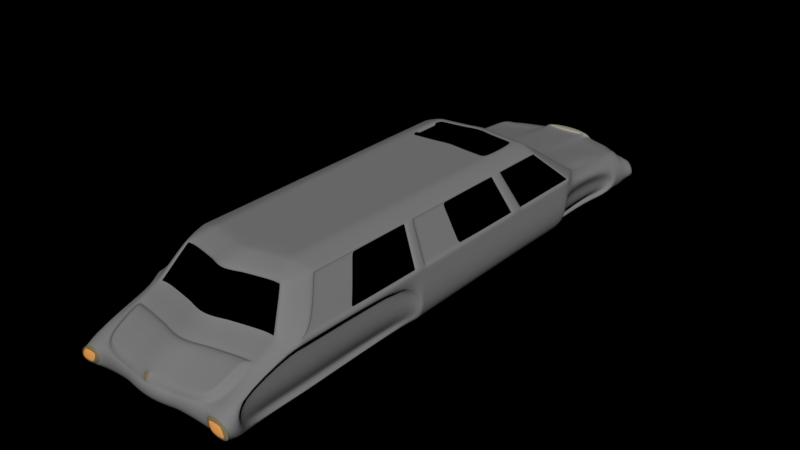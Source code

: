 # Source: Ricardeaut_Himony.blend  (saved by Blender 2.79.7; exported with 4.5.12 LTS)
import bpy
from mathutils import Matrix  # noqa: F401  (used for matrix-valued properties, if any)

bpy.ops.wm.read_factory_settings(use_empty=True)
scene = bpy.context.scene
scene.name = 'magnesium'

# ---- collections
col_collection_1 = bpy.data.collections.new('Collection 1'); scene.collection.children.link(col_collection_1)
col_gem = bpy.data.collections.new('gem')  # instanced only; not linked into the scene

# ---- materials (node trees are filled in below, after node groups)
mat_material_003 = bpy.data.materials.new('Material.003')
mat_material_003.alpha_threshold = 0.0
mat_material_003.use_transparent_shadow = False
mat_material_003.diffuse_color = (0.2202, 0.2202, 0.2202, 1.0)
mat_material_003.specular_color = (0.65, 0.8577, 1.0)
mat_material_003.roughness = 0.5
mat_material_003.specular_intensity = 0.2346
mat_material = bpy.data.materials.new('Material')
mat_material.alpha_threshold = 0.0
mat_material.use_transparent_shadow = False
mat_material.diffuse_color = (0.0, 0.0, 0.0, 1.0)
mat_material.roughness = 0.5
mat_material.specular_intensity = 0.0
mat_material_001 = bpy.data.materials.new('Material.001')
mat_material_001.alpha_threshold = 0.0
mat_material_001.use_transparent_shadow = False
mat_material_001.diffuse_color = (0.4575, 0.4246, 0.3344, 1.0)
mat_material_001.roughness = 0.5
mat_material_001.specular_intensity = 0.3631
mat_material_004 = bpy.data.materials.new('Material.004')
mat_material_004.alpha_threshold = 0.0
mat_material_004.use_transparent_shadow = False
mat_material_004.diffuse_color = (0.9797, 1.0, 0.5125, 1.0)
mat_material_004.roughness = 0.5
mat_material_004.specular_intensity = 0.0
mat_material_005 = bpy.data.materials.new('Material.005')
mat_material_005.alpha_threshold = 0.0
mat_material_005.use_transparent_shadow = False
mat_material_005.diffuse_color = (0.2202, 0.1667, 0.091, 1.0)
mat_material_005.roughness = 0.5
mat_material_005.specular_intensity = 0.3631
mat_material_002 = bpy.data.materials.new('Material.002')
mat_material_002.alpha_threshold = 0.0
mat_material_002.use_transparent_shadow = False
mat_material_002.diffuse_color = (1.0, 0.4296, 0.1106, 1.0)
mat_material_002.roughness = 0.5
mat_material_002.specular_intensity = 0.0

# ---- material node trees

# ---- world
world_world = bpy.data.worlds.new('World'); scene.world = world_world
world_world.color = (0.0, 0.0, 0.0)
world_world.use_sun_shadow = False
world_world.sun_shadow_jitter_overblur = 0.0

# ---- meshes
me_cube = bpy.data.meshes.new('Cube')
me_cube.from_pydata([(-0.9355, -3.002, 0.1884), (-0.8508, -2.996, 0.3613), (-0.862, 2.84, 0.4686), (-0.9006, -2.857, 0.2223), (-0.862, -2.864, 0.4398), (-0.862, -2.209, 0.6033), (-0.862, 1.65, 0.6033), (-0.9006, 1.65, 0.2223), (-0.7262, 2.982, 0.4447), (-0.6227, -2.996, 0.3613), (-0.7028, -2.856, 0.4265), (-0.7028, -2.541, 0.5761), (-0.7312, 1.997, 0.6033), (-0.6703, 1.267, 1.044), (-0.6426, -1.805, 1.044), (-0.5464, -2.079, 1.02), (-0.5431, 1.411, 1.031), (-0.8356, 1.675, 0.6789), (-0.8352, -2.185, 0.6787), (-0.6699, -2.29, 0.7029), (-0.6749, 1.869, 0.6921), (-0.9006, 2.84, 0.2679), (-0.7312, 2.847, 0.5649), (-0.7548, -2.619, 0.05272), (-0.7548, -2.752, 0.05272), (-0.6243, 2.852, 0.0622), (-0.7562, 2.852, 0.1079), (-0.7548, -2.027, 0.05272), (-0.6608, -2.619, 0.05272), (-0.6786, 1.5, 0.05272), (-0.6608, -2.027, 0.05272), (-0.5847, 1.5, 0.05272), (-0.6093, -2.752, 0.05272), (-0.599, 2.645, 0.0622), (-0.6929, 2.645, 0.1079), (-0.9006, 0.9493, 0.2223), (-0.862, 0.9493, 0.6033), (-0.5075, 0.6955, 1.127), (-0.6653, 0.7057, 1.044), (-0.8357, 0.8319, 0.6789), (-0.6786, 0.8591, 0.05272), (-0.5847, 0.8591, 0.05272), (-0.9006, 0.8323, 0.2223), (-0.5059, 0.5955, 1.127), (-0.6815, 0.7522, 0.05272), (-0.5875, 0.7522, 0.05272), (-0.862, 0.8323, 0.6033), (-0.6645, 0.5792, 1.044), (-0.8354, 0.6916, 0.6788), (-0.9006, -0.6882, 0.2223), (-0.7181, -0.6372, 0.05272), (-0.6242, -0.6372, 0.05272), (-0.862, -0.6882, 0.6033), (-0.6537, -0.695, 1.044), (-0.8351, -0.7614, 0.6787), (-0.862, -0.5861, 0.6033), (-0.6542, -0.5818, 1.044), (-0.8355, -0.6361, 0.6788), (-0.9006, -0.5861, 0.2223), (-0.7157, -0.5439, 0.05272), (-0.6217, -0.5439, 0.05272), (-0.862, 1.708, 0.667), (-0.6857, 1.272, 1.056), (-0.862, -2.209, 0.667), (-0.6574, -1.813, 1.056), (-0.6806, 0.6873, 1.056), (-0.862, 0.8217, 0.667), (-0.6693, -0.5938, 1.056), (-0.6797, 0.5897, 1.056), (-0.862, -0.6517, 0.667), (-0.862, 0.7094, 0.667), (-0.6686, -0.679, 1.056), (-0.862, -0.7496, 0.667), (-0.4633, -1.844, 1.127), (-0.7541, -2.0, 0.05272), (-0.6601, -2.0, 0.05272), (-0.862, -2.18, 0.6033), (-0.6577, -1.789, 1.056), (-0.862, -2.181, 0.667), (-0.6429, -1.782, 1.044), (-0.8352, -2.158, 0.6787), (-0.862, -0.7263, 0.6033), (-0.4839, -0.7363, 1.127), (-0.6683, -0.7108, 1.056), (-0.862, -0.7862, 0.667), (-0.6534, -0.7262, 1.044), (-0.8351, -0.7971, 0.6787), (-0.9006, -0.7263, 0.2223), (-0.719, -0.6721, 0.05272), (-0.6251, -0.6721, 0.05272), (-0.862, 0.7713, 0.6033), (-0.6793, 0.5388, 1.056), (-0.862, 0.6509, 0.667), (-0.9006, 0.7713, 0.2223), (-0.505, 0.5434, 1.127), (-0.6829, 0.6964, 0.05272), (-0.589, 0.6964, 0.05272), (-0.6641, 0.5293, 1.044), (-0.8354, 0.6345, 0.6788), (-0.9006, -0.5468, 0.2223), (-0.7147, -0.5081, 0.05272), (-0.6207, -0.5081, 0.05272), (-0.862, -0.5468, 0.6033), (-0.6696, -0.561, 1.056), (-0.862, -0.614, 0.667), (-0.6545, -0.5496, 1.044), (-0.8355, -0.5994, 0.6788), (-0.862, 0.9776, 0.6033), (-0.6808, 0.7109, 1.056), (-0.862, 0.8574, 0.667), (-0.9006, 0.9776, 0.2223), (-0.6786, 0.8849, 0.05272), (-0.5847, 0.8849, 0.05272), (-0.6655, 0.7283, 1.044), (-0.8357, 0.8659, 0.6789), (-0.862, 1.609, 0.6033), (-0.6854, 1.238, 1.056), (-0.862, 1.656, 0.667), (-0.67, 1.234, 1.044), (-0.8356, 1.626, 0.6789), (-0.9006, 1.609, 0.2223), (-0.6786, 1.462, 0.05272), (-0.5847, 1.462, 0.05272), (0.0, -3.096, 0.2223), (0.0, -3.066, 0.3622), (0.0, -2.693, 0.5755), (0.0, 2.122, 0.6675), (0.0, -1.988, 1.127), (0.0, 1.421, 1.097), (0.0, 1.499, 1.031), (0.0, -2.211, 1.02), (0.0, -2.435, 0.7029), (0.0, 1.986, 0.6921), (0.0, -2.83, 0.05272), (0.0, 2.747, 0.05272), (0.0, -2.689, 0.05272), (0.0, -2.148, 0.05272), (0.0, 1.594, 0.05272), (0.0, 0.9143, 0.05272), (0.0, 0.7407, 1.127), (0.0, 0.8009, 0.05272), (0.0, 0.6347, 1.127), (0.0, -0.6734, 0.05272), (0.0, -0.744, 1.127), (0.0, -0.5744, 0.05272), (0.0, -0.6514, 1.127), (0.0, -2.12, 0.05272), (0.0, -1.962, 1.127), (0.0, -0.7103, 0.05272), (0.0, -0.7785, 1.127), (0.0, 0.7418, 0.05272), (0.0, 0.5794, 1.127), (0.0, -0.5363, 0.05272), (0.0, -0.6158, 1.127), (0.0, 0.8165, 1.127), (0.0, 0.9417, 0.05272), (0.0, 1.339, 1.127), (0.0, 1.554, 0.05272), (-0.7312, -2.341, 0.667), (-0.7312, 1.934, 0.667), (-0.5354, 1.392, 1.056), (0.0, -2.206, 1.056), (0.0, -2.489, 0.667), (0.0, 1.48, 1.056), (0.0, 2.055, 0.6873), (-0.5354, -2.074, 1.056), (-0.6768, -2.341, 0.667), (-0.5767, 2.849, 0.0616), (-0.5514, 2.641, 0.0616), (-0.6093, -2.619, 0.05272), (-0.6093, -2.027, 0.05272), (-0.538, 1.5, 0.05272), (-0.538, 0.8591, 0.05272), (-0.6768, -2.541, 0.5761), (-0.6768, 1.997, 0.6033), (-0.4629, -1.869, 1.127), (-0.5194, 1.336, 1.097), (-0.6768, 1.934, 0.667), (-0.6768, 2.847, 0.5649), (-0.5407, 0.7522, 0.05272), (-0.575, -0.6372, 0.05272), (-0.4844, -0.7038, 1.127), (-0.4858, -0.6165, 1.127), (-0.5727, -0.5439, 0.05272), (-0.6086, -2.0, 0.05272), (-0.5758, -0.6721, 0.05272), (-0.542, 0.6964, 0.05272), (-0.5718, -0.5081, 0.05272), (-0.4864, -0.583, 1.127), (-0.538, 0.8849, 0.05272), (-0.4502, 0.7669, 1.127), (-0.4502, 1.212, 1.127), (-0.538, 1.462, 0.05272), (-0.5038, -2.079, 1.02), (-0.6194, -2.29, 0.7029), (-0.5007, 1.411, 1.031), (-0.6241, 1.869, 0.6921), (-0.6953, 1.296, 1.035), (-0.6686, -1.827, 1.035), (-0.5884, -2.089, 1.035), (-0.5884, 1.421, 1.035), (-0.6905, 0.6946, 1.035), (0.0, -2.223, 1.003), (0.0, 1.526, 1.013), (-0.6897, 0.5962, 1.035), (-0.6791, -0.6828, 1.035), (-0.6798, -0.597, 1.035), (-0.6793, 1.289, 1.024), (-0.6531, -1.819, 1.025), (-0.6745, 0.7126, 1.024), (-0.6738, 0.5853, 1.025), (-0.6635, -0.6986, 1.025), (-0.6641, -0.5847, 1.024), (-0.6533, -1.795, 1.025), (-0.6633, -0.73, 1.025), (-0.6734, 0.535, 1.025), (-0.6644, -0.5523, 1.024), (-0.6747, 0.7358, 1.024), (-0.679, 1.255, 1.024), (-0.5531, -2.09, 1.003), (-0.5503, 1.436, 1.013), (-0.5101, -2.09, 1.003), (-0.5074, 1.436, 1.013), (-0.8491, 1.676, 0.6955), (-0.847, -2.055, 0.6955), (-0.7202, -2.321, 0.6955), (-0.7202, 1.895, 0.6955), (-0.8487, 0.8118, 0.6955), (0.0, -2.419, 0.7262), (0.0, 1.95, 0.717), (-0.8486, 0.7007, 0.6955), (-0.8478, -0.7445, 0.6955), (-0.8479, -0.6474, 0.6955), (-0.8235, 1.645, 0.7057), (-0.8211, -2.033, 0.7056), (-0.8232, 0.8226, 0.7057), (-0.8229, 0.6834, 0.7056), (-0.8218, -0.7565, 0.7055), (-0.8222, -0.6321, 0.7056), (-0.8211, -2.006, 0.7056), (-0.8218, -0.7919, 0.7055), (-0.8228, 0.6268, 0.7056), (-0.8222, -0.5957, 0.7056), (-0.8232, 0.8558, 0.7057), (-0.8235, 1.597, 0.7057), (-0.6608, -2.274, 0.7262), (-0.6653, 1.835, 0.717), (-0.6109, -2.274, 0.7262), (-0.6151, 1.835, 0.717), (-0.5075, 0.7196, 1.127), (0.0, 0.7663, 1.127), (-0.5075, 1.26, 1.127), (0.0, 1.289, 1.127), (0.0, 1.289, 1.099), (0.0, 0.8165, 1.099), (-0.4502, 0.7669, 1.099), (-0.4502, 1.212, 1.099), (-0.6847, -3.002, 0.1884), (-0.6009, -2.541, 0.5758), (-0.5976, 1.997, 0.6675), (-0.405, -1.869, 1.127), (-0.4559, 1.336, 1.097), (-0.5976, 1.934, 0.6873), (-0.5976, 2.847, 0.5649), (-0.5343, -2.752, 0.05272), (-0.4243, -0.7038, 1.127), (-0.4256, -0.6165, 1.127), (-0.4261, -0.583, 1.127), (-0.4451, 0.7196, 1.127), (-0.4451, 1.26, 1.127), (-0.439, 1.411, 1.031), (-0.5502, 1.869, 0.6921), (-0.4703, -2.074, 1.056), (-0.5976, -2.341, 0.667), (-0.5075, 2.843, 0.06071), (-0.4821, 2.635, 0.06071), (-0.5343, -2.619, 0.05272), (-0.5343, -2.027, 0.05272), (-0.4701, 1.5, 0.05272), (-0.4701, 0.8591, 0.05272), (-0.4725, 0.7522, 0.05272), (-0.5034, -0.6372, 0.05272), (-0.5013, -0.5439, 0.05272), (-0.5337, -2.0, 0.05272), (-0.5041, -0.6721, 0.05272), (-0.4737, 0.6964, 0.05272), (-0.5005, -0.5081, 0.05272), (-0.4701, 0.8849, 0.05272), (-0.4701, 1.462, 0.05272), (-0.4418, -2.079, 1.02), (-0.5459, -2.29, 0.7029), (-0.4451, 1.436, 1.013), (-0.4475, -2.09, 1.003), (-0.5383, -2.274, 0.7262), (-0.542, 1.835, 0.717), (-0.4703, 1.392, 1.056), (-0.4451, 0.6955, 1.127), (-0.4437, 0.5955, 1.127), (-0.4054, -1.844, 1.127), (-0.4238, -0.7363, 1.127), (-0.4429, 0.5434, 1.127), (-0.3935, 0.7669, 1.127), (-0.3935, 1.212, 1.127), (-0.3935, 0.7669, 1.099), (-0.3935, 1.212, 1.099), (-0.8398, 2.956, 0.4349), (-0.912, 2.957, 0.293), (-0.862, 2.948, 0.4686), (-0.9639, 2.948, 0.2679), (-0.5976, 2.988, 0.4845), (-0.8404, 3.008, 0.442), (-0.9126, 3.008, 0.3001), (-0.6336, 2.995, 0.2303), (-0.7268, 3.033, 0.4518), (-0.2767, -3.044, 0.2223), (-0.2461, -2.616, 0.5761), (-0.2395, 2.06, 0.6675), (-0.1432, -1.928, 1.127), (-0.1686, 1.378, 1.097), (-0.2395, 1.995, 0.6873), (-0.2395, 3.007, 0.5649), (-0.2205, -2.785, 0.05272), (-0.1528, -0.7239, 1.127), (-0.1535, -0.634, 1.127), (-0.1537, -0.5994, 1.127), (-0.1633, 0.743, 1.127), (-0.1633, 1.299, 1.127), (-0.1602, 1.455, 1.031), (-0.2158, 1.927, 0.7124), (-0.1632, 1.481, 1.013), (-0.2117, 1.893, 0.717), (-0.1758, 1.436, 1.056), (-0.1633, 0.7181, 1.127), (-0.1625, 0.6151, 1.127), (-0.1434, -1.903, 1.127), (-0.1526, -0.7574, 1.127), (-0.1621, 0.5614, 1.127), (-0.1374, 0.7917, 1.127), (-0.1374, 1.251, 1.127), (-0.1374, 0.7917, 1.099), (-0.1374, 1.251, 1.099), (-0.2319, -3.016, 0.3613), (-0.1758, -2.14, 1.056), (-0.2395, -2.415, 0.667), (-0.1944, 2.906, 0.05672), (-0.1944, 2.691, 0.05672), (-0.2205, -2.648, 0.05272), (-0.2205, -2.087, 0.05272), (-0.1884, 1.547, 0.05272), (-0.1884, 0.8867, 0.05272), (-0.1896, 0.7765, 0.05272), (-0.205, -0.6553, 0.05272), (-0.204, -0.5592, 0.05272), (-0.2202, -2.06, 0.05272), (-0.2054, -0.6912, 0.05272), (-0.1902, 0.7191, 0.05272), (-0.2036, -0.5222, 0.05272), (-0.1884, 0.9133, 0.05272), (-0.1884, 1.508, 0.05272), (-0.1616, -2.145, 1.02), (-0.2136, -2.362, 0.7029), (-0.1644, -2.157, 1.003), (-0.2098, -2.346, 0.7262), (-0.2395, 3.081, 0.4845), (-0.1928, 3.088, 0.2263), (-0.9006, 2.602, 0.2588), (-0.7312, 2.677, 0.5726), (-0.5961, 2.416, 0.06031), (-0.6901, 2.416, 0.09683), (0.0, 2.517, 0.05272), (0.0, 2.928, 0.5726), (-0.5487, 2.413, 0.05982), (-0.6768, 2.677, 0.5726), (-0.862, 2.602, 0.4955), (-0.5976, 2.677, 0.5726), (-0.4797, 2.408, 0.05911), (-0.2395, 2.985, 0.5726), (-0.1932, 2.462, 0.05592), (-0.2395, 3.003, 0.6), (0.0, 3.038, 0.6), (0.0, 2.968, -0.001818), (0.0, 2.747, -0.001818), (0.0, 3.16, 0.516), (0.0, 3.167, 0.2016), (-0.2395, 3.092, 0.516), (-0.1944, 2.906, 0.002976), (-0.1944, 2.691, 0.002976), (-0.1928, 3.099, 0.2064), (0.0, 2.928, 0.597), (-0.2395, 2.985, 0.597), (-0.2675, -3.007, 0.361), (-0.2053, -2.134, 1.056), (-0.2753, -2.408, 0.667), (-0.2257, 2.899, 0.05712), (-0.2257, 2.686, 0.05712), (-0.2544, -2.641, 0.05272), (-0.2544, -2.081, 0.05272), (-0.2191, 1.542, 0.05272), (-0.2191, 0.8839, 0.05272), (-0.2204, 0.7741, 0.05272), (-0.2374, -0.6535, 0.05272), (-0.2363, -0.5576, 0.05272), (-0.2541, -2.054, 0.05272), (-0.2378, -0.6893, 0.05272), (-0.2211, 0.7168, 0.05272), (-0.2358, -0.5208, 0.05272), (-0.2191, 0.9104, 0.05272), (-0.2191, 1.504, 0.05272), (-0.1896, -2.138, 1.02), (-0.2469, -2.355, 0.7029), (-0.1927, -2.15, 1.003), (-0.2427, -2.339, 0.7262), (-0.2239, 3.079, 0.2267), (-0.3162, -3.035, 0.2223), (-0.2819, -2.608, 0.5759), (-0.2753, 2.054, 0.6675), (-0.1694, -1.922, 1.127), (-0.1974, 1.374, 1.097), (-0.2753, 1.989, 0.6873), (-0.2753, 2.926, 0.5649), (-0.2544, -2.777, 0.05272), (-0.18, -0.7218, 1.127), (-0.1807, -0.6322, 1.127), (-0.181, -0.5977, 1.127), (-0.1914, 0.7406, 1.127), (-0.1914, 1.295, 1.127), (-0.1881, 1.451, 1.031), (-0.2492, 1.921, 0.6921), (-0.1914, 1.476, 1.013), (-0.2447, 1.887, 0.717), (-0.2053, 1.431, 1.056), (-0.1914, 0.7158, 1.127), (-0.1906, 0.6131, 1.127), (-0.1696, -1.897, 1.127), (-0.1797, -0.7553, 1.127), (-0.1902, 0.5596, 1.127), (-0.1631, 0.7892, 1.127), (-0.1631, 1.247, 1.127), (-0.1631, 0.7892, 1.099), (-0.1631, 1.247, 1.099), (-0.2753, 3.072, 0.4845), (-0.2244, 2.457, 0.05624), (-0.2753, 2.752, 0.5726), (-0.862, 2.641, 0.4911), (-0.9006, 2.641, 0.2603), (-0.7312, 2.705, 0.5713), (-0.5966, 2.454, 0.06062), (-0.6905, 2.454, 0.09865), (0.0, 2.555, 0.05272), (-0.5492, 2.45, 0.06012), (-0.6768, 2.705, 0.5713), (-0.5976, 2.705, 0.5713), (-0.4801, 2.446, 0.05938), (-0.2395, 2.985, 0.5713), (-0.1934, 2.5, 0.05605), (0.0, 2.951, 0.6043), (-0.2395, 2.993, 0.6043), (-0.2753, 2.78, 0.5713), (-0.2246, 2.495, 0.05638), (-0.5058, 2.987, 0.09427), (-0.2248, 3.057, 0.09066), (0.0, 3.153, 0.04861), (-0.1936, 3.076, 0.05342), (-0.5976, 3.005, 0.5247), (-0.2753, 3.086, 0.5247), (0.0, 3.151, 0.5726), (-0.2395, 3.086, 0.5726), (-0.9006, -3.003, 0.1709), (-0.862, -2.996, 0.3788), (-0.5808, -2.977, 0.3716), (-0.672, -3.003, 0.1709), (-0.9355, -3.033, 0.193), (-0.8508, -3.027, 0.366), (-0.6227, -3.027, 0.366), (-0.6847, -3.033, 0.193), (-0.7312, -2.519, 0.6033), (-0.7312, -2.864, 0.4398), (-0.5976, -2.996, 0.3788), (-0.2395, -2.595, 0.6033), (0.0, -2.67, 0.6033), (-0.6768, -2.519, 0.6033), (-0.2753, -3.027, 0.3661), (-0.5976, -2.519, 0.6033), (0.0, -3.088, 0.3661), (-0.2753, -2.587, 0.6033), (-0.2395, -3.036, 0.3661), (-0.2114, -2.908, 0.4841), (0.0, -2.949, 0.4841), (0.0, -2.721, 0.6246), (-0.6379, -2.871, 0.4874), (-0.614, -2.878, 0.4841), (-0.5411, -2.878, 0.4841), (-0.5256, -2.982, 0.4368), (-0.614, -2.581, 0.625), (-0.5441, -2.581, 0.6248), (-0.2444, -2.9, 0.4841), (-0.2044, -3.015, 0.4274), (-0.2175, -2.65, 0.625), (-0.2372, -3.006, 0.427), (-0.2504, -2.643, 0.6249), (-0.6379, -2.581, 0.625), (-0.04315, -3.017, 0.4278), (0.0, -3.003, 0.4561), (0.0, -3.048, 0.4219), (0.0, -3.075, 0.3709), (0.0, -3.012, 0.4649), (-0.0431, -3.026, 0.4365), (-0.8352, -1.65, 0.6787), (-0.6467, -1.402, 1.044), (-0.6569, -1.415, 1.025), (-0.8213, -1.632, 0.7056), (-0.667, -0.2346, 1.025), (-0.8224, -0.213, 0.7056), (-0.8355, -0.2112, 0.6788), (-0.6573, -0.2359, 1.044), (-0.7278, 1.649, 0.4364), (-0.7664, 1.649, 0.2181), (-0.5444, 1.498, 0.1209), (-0.7664, 2.6, 0.239), (-0.5559, 2.414, 0.1462), (-0.7278, 2.6, 0.3747), (-0.7917, -2.209, 0.2569), (-0.7917, -2.857, 0.2569), (-0.7531, -2.864, 0.4744), (-0.7531, -2.209, 0.6379), (-0.7917, -2.18, 0.2569), (-0.6459, -2.619, 0.08735), (-0.6459, -2.027, 0.08735), (-0.6452, -2.0, 0.08735), (-0.7917, -0.7264, 0.2569), (-0.6102, -0.6721, 0.08735), (-0.7531, -2.18, 0.6379), (-0.7531, -0.7264, 0.6379)], [], [(9, 1, 472, 473), (476, 4, 468, 477), (444, 443, 2, 21), (467, 468, 4, 3), (475, 5, 4, 476), (467, 3, 23, 24), (120, 7, 29, 121), (87, 88, 530, 529), (366, 373, 6, 12), (444, 21, 34, 447), (120, 115, 6, 7), (160, 62, 176), (77, 64, 175, 73), (64, 165, 175), (372, 366, 12, 174), (125, 315, 497, 488), (74, 27, 527, 528), (21, 312, 25, 26), (222, 220, 16, 195), (198, 199, 165, 64), (213, 208, 14, 79), (200, 197, 62, 160), (12, 6, 61, 159), (76, 5, 63, 78), (5, 475, 158, 63), (174, 12, 159, 177), (309, 22, 178), (21, 26, 34), (309, 2, 22), (368, 367, 31, 29), (74, 75, 30, 27), (27, 30, 28, 23), (23, 28, 32, 24), (26, 25, 33, 34), (470, 467, 24, 32), (111, 112, 41, 40), (107, 36, 66, 109), (217, 209, 38, 113), (108, 65, 37, 249), (42, 46, 36, 35), (42, 35, 40, 44), (357, 155, 138, 349), (346, 135, 133, 321), (347, 136, 135, 346), (353, 146, 136, 347), (377, 369, 137, 348), (478, 479, 162, 343), (361, 202, 130, 359), (460, 364, 387, 462), (342, 161, 127, 317), (349, 138, 140, 350), (93, 42, 44, 95), (93, 90, 46, 42), (40, 41, 45, 44), (36, 46, 70, 66), (201, 204, 68, 65), (65, 68, 43, 37), (87, 81, 52, 49), (87, 49, 50, 88), (352, 144, 142, 351), (59, 60, 51, 50), (55, 52, 72, 69), (206, 205, 71, 67), (67, 71, 181, 182), (103, 67, 182, 188), (216, 212, 56, 105), (102, 55, 69, 104), (100, 101, 60, 59), (356, 152, 144, 352), (49, 52, 55, 58), (49, 58, 59, 50), (207, 13, 62, 197), (234, 18, 63, 224), (113, 38, 65, 108), (119, 17, 61, 117), (235, 39, 66, 227), (105, 56, 67, 103), (98, 48, 70, 92), (210, 47, 68, 204), (79, 14, 64, 77), (86, 54, 72, 84), (211, 53, 71, 205), (238, 57, 69, 232), (18, 80, 78, 63), (85, 508, 79, 77, 83), (23, 3, 522, 526), (27, 23, 526, 527), (354, 148, 146, 353), (88, 89, 75, 74), (81, 76, 78, 84), (214, 509, 508, 85), (83, 77, 73, 82), (71, 83, 82, 181), (211, 214, 85, 53), (52, 81, 84, 72), (50, 51, 89, 88), (351, 142, 148, 354), (53, 85, 83, 71), (80, 507, 86, 84, 78), (4, 5, 524, 523), (81, 87, 529, 532), (106, 513, 98, 92, 104), (47, 97, 91, 68), (350, 140, 150, 355), (44, 45, 96, 95), (46, 90, 92, 70), (210, 215, 97, 47), (68, 91, 94, 43), (99, 102, 90, 93), (99, 93, 95, 100), (58, 99, 100, 59), (58, 55, 102, 99), (57, 106, 104, 69), (97, 514, 105, 103, 91), (355, 150, 152, 356), (95, 96, 101, 100), (90, 102, 104, 92), (215, 511, 514, 97), (91, 103, 188, 94), (39, 114, 109, 66), (118, 113, 108, 116), (358, 157, 155, 357), (116, 108, 249, 251), (218, 217, 113, 118), (115, 107, 109, 117), (121, 122, 112, 111), (35, 36, 107, 110), (35, 110, 111, 40), (29, 31, 122, 121), (6, 115, 117, 61), (207, 218, 118, 13), (62, 116, 251, 176), (348, 137, 157, 358), (13, 118, 116, 62), (114, 119, 117, 109), (110, 107, 115, 120), (110, 120, 121, 111), (0, 257, 474, 471), (10, 469, 492, 489), (312, 21, 308), (464, 320, 378, 466), (219, 15, 165, 199), (246, 20, 159, 226), (359, 130, 161, 342), (194, 19, 158, 166), (195, 16, 160), (328, 132, 164, 319), (258, 173, 493, 494), (341, 124, 501, 496), (20, 196, 177, 159), (270, 195, 160, 295), (290, 194, 166, 273), (15, 193, 165), (31, 171, 192, 122), (261, 176, 251, 269), (122, 192, 189, 112), (300, 94, 188, 267), (96, 186, 187, 101), (297, 43, 94, 300), (45, 179, 186, 96), (51, 180, 185, 89), (265, 181, 82, 299), (299, 82, 73, 298), (89, 185, 184, 75), (101, 187, 183, 60), (267, 188, 182, 266), (266, 182, 181, 265), (60, 183, 180, 51), (296, 37, 43, 297), (41, 172, 179, 45), (312, 167, 25), (219, 221, 193, 15), (475, 480, 166, 158), (367, 371, 171, 31), (75, 184, 170, 30), (30, 170, 169, 28), (28, 169, 32), (25, 167, 168, 33), (112, 189, 172, 41), (268, 249, 37, 296), (470, 32, 264), (309, 178, 263, 463), (259, 174, 177, 262), (291, 222, 195, 270), (11, 10, 489, 500), (469, 390, 498, 492), (374, 372, 174, 259), (298, 73, 175, 260), (295, 160, 176, 261), (294, 248, 222, 291), (245, 247, 221, 219), (16, 220, 200, 160), (245, 219, 199, 225), (233, 244, 218, 207), (244, 243, 217, 218), (241, 512, 511, 215), (236, 241, 215, 210), (237, 240, 214, 211), (240, 510, 509, 214), (56, 212, 206, 67), (237, 211, 205, 231), (236, 210, 204, 230), (38, 209, 201, 65), (14, 208, 198, 64), (233, 207, 197, 223), (242, 238, 212, 216), (232, 231, 205, 206), (227, 230, 204, 201), (362, 228, 202, 361), (243, 235, 209, 217), (226, 223, 197, 200), (239, 234, 208, 213), (224, 225, 199, 198), (248, 246, 220, 222), (196, 20, 246, 248), (63, 158, 225, 224), (80, 18, 234, 239), (159, 61, 223, 226), (114, 39, 235, 243), (360, 131, 228, 362), (66, 70, 230, 227), (69, 72, 231, 232), (106, 57, 238, 242), (17, 233, 223, 61), (48, 236, 230, 70), (54, 237, 231, 72), (86, 507, 510, 240), (54, 86, 240, 237), (48, 98, 241, 236), (98, 513, 512, 241), (119, 114, 243, 244), (17, 119, 244, 233), (19, 245, 225, 158), (19, 194, 247, 245), (271, 196, 248, 294), (220, 246, 226, 200), (212, 238, 232, 206), (209, 235, 227, 201), (208, 234, 224, 198), (301, 190, 249, 268), (338, 252, 156, 326), (190, 191, 251, 249), (304, 256, 255, 303), (337, 154, 254, 339), (191, 190, 255, 256), (302, 191, 256, 304), (437, 302, 304, 439), (190, 301, 303, 255), (439, 304, 303, 438), (191, 302, 269, 251), (436, 301, 268, 424), (427, 271, 294, 429), (194, 290, 293, 247), (247, 293, 292, 221), (429, 294, 291, 428), (430, 295, 261, 417), (433, 298, 260, 416), (442, 374, 259, 415), (315, 414, 499, 497), (173, 11, 500, 493), (413, 481, 477, 470), (428, 291, 270, 426), (415, 259, 262, 418), (464, 463, 263, 419), (413, 470, 264, 420), (424, 268, 296, 431), (431, 296, 297, 432), (422, 266, 265, 421), (423, 267, 266, 422), (434, 299, 298, 433), (421, 265, 299, 434), (432, 297, 300, 435), (435, 300, 267, 423), (417, 261, 269, 425), (409, 290, 273, 392), (426, 270, 295, 430), (196, 271, 262, 177), (193, 289, 272, 165), (171, 278, 288, 192), (192, 288, 287, 189), (186, 285, 286, 187), (179, 280, 285, 186), (180, 281, 284, 185), (185, 284, 283, 184), (187, 286, 282, 183), (183, 282, 281, 180), (172, 279, 280, 179), (165, 272, 260, 175), (312, 459, 274, 167), (221, 292, 289, 193), (480, 482, 273, 166), (371, 375, 278, 171), (184, 283, 277, 170), (170, 277, 276, 169), (169, 276, 264, 32), (167, 274, 275, 168), (189, 287, 279, 172), (305, 8, 313, 310), (21, 2, 307, 308), (2, 309, 307), (305, 306, 308, 307), (306, 312, 308), (312, 8, 309), (8, 305, 307, 309), (311, 310, 313, 312), (306, 305, 310, 311), (8, 312, 313), (312, 306, 311), (414, 258, 494, 499), (129, 327, 331, 163), (131, 360, 343, 162), (128, 318, 326, 156), (151, 336, 324, 153), (141, 333, 336, 151), (143, 322, 335, 149), (149, 335, 334, 147), (153, 324, 323, 145), (145, 323, 322, 143), (139, 332, 333, 141), (250, 325, 332, 139), (123, 314, 321, 133), (376, 370, 388, 389), (126, 316, 319, 164), (203, 329, 327, 129), (123, 483, 485, 314), (370, 376, 316, 126), (147, 334, 317, 127), (163, 331, 318, 128), (229, 330, 329, 203), (132, 328, 330, 229), (154, 337, 325, 250), (253, 340, 339, 254), (252, 338, 340, 253), (436, 337, 339, 438), (437, 338, 326, 425), (409, 360, 362, 411), (411, 362, 361, 410), (427, 328, 319, 418), (408, 359, 342, 391), (397, 348, 358, 407), (407, 358, 357, 406), (404, 355, 356, 405), (399, 350, 355, 404), (400, 351, 354, 403), (403, 354, 353, 402), (405, 356, 352, 401), (401, 352, 351, 400), (398, 349, 350, 399), (391, 342, 317, 416), (460, 344, 393), (412, 440, 363, 364), (410, 361, 359, 408), (484, 478, 343, 392), (441, 377, 348, 397), (402, 353, 347, 396), (396, 347, 346, 395), (395, 346, 321, 420), (393, 344, 345, 394), (406, 357, 349, 398), (458, 454, 377, 441), (134, 345, 386, 381), (449, 452, 375, 371), (457, 451, 374, 442), (451, 450, 372, 374), (446, 449, 371, 367), (454, 448, 369, 377), (447, 446, 367, 368), (450, 445, 366, 372), (6, 373, 520, 515), (445, 443, 373, 366), (7, 6, 515, 516), (385, 380, 381, 386), (387, 384, 382, 383), (462, 461, 380, 385), (465, 466, 378, 379), (455, 456, 389, 388), (345, 344, 385, 386), (364, 363, 384, 387), (453, 376, 389, 456), (390, 341, 496, 498), (453, 457, 442, 376), (452, 458, 441, 375), (287, 406, 398, 279), (274, 393, 394, 275), (276, 395, 420, 264), (277, 396, 395, 276), (283, 402, 396, 277), (375, 441, 397, 278), (482, 484, 392, 273), (292, 410, 408, 289), (312, 309, 440, 412), (459, 460, 393, 274), (272, 391, 416, 260), (279, 398, 399, 280), (282, 401, 400, 281), (286, 405, 401, 282), (284, 403, 402, 283), (281, 400, 403, 284), (280, 399, 404, 285), (285, 404, 405, 286), (288, 407, 406, 287), (278, 397, 407, 288), (289, 408, 391, 272), (271, 427, 418, 262), (293, 411, 410, 292), (290, 409, 411, 293), (302, 437, 425, 269), (301, 436, 438, 303), (327, 426, 430, 331), (360, 409, 392, 343), (318, 417, 425, 326), (336, 435, 423, 324), (333, 432, 435, 336), (322, 421, 434, 335), (335, 434, 433, 334), (324, 423, 422, 323), (323, 422, 421, 322), (332, 431, 432, 333), (325, 424, 431, 332), (314, 413, 420, 321), (464, 419, 320), (316, 415, 418, 319), (329, 428, 426, 327), (314, 485, 481, 413), (376, 442, 415, 316), (334, 433, 416, 317), (331, 430, 417, 318), (330, 429, 428, 329), (328, 427, 429, 330), (337, 436, 424, 325), (340, 439, 438, 339), (338, 437, 439, 340), (275, 394, 458, 452), (320, 419, 457, 453), (320, 453, 456, 378), (379, 378, 456, 455), (22, 2, 443, 445), (178, 22, 445, 450), (34, 33, 446, 447), (345, 134, 448, 454), (33, 168, 449, 446), (263, 178, 450, 451), (419, 263, 451, 457), (168, 275, 452, 449), (394, 345, 454, 458), (365, 444, 447, 368), (365, 373, 443, 444), (312, 412, 460, 459), (387, 383, 461, 462), (412, 364, 460), (344, 460, 462, 385), (363, 440, 464), (382, 384, 466, 465), (440, 309, 463, 464), (363, 464, 466, 384), (0, 1, 468, 467), (1, 9, 477, 468), (257, 0, 467, 470), (9, 257, 470, 477), (474, 473, 472, 471), (1, 0, 471, 472), (257, 9, 473, 474), (10, 11, 475, 476), (469, 10, 476, 477), (315, 125, 479, 478), (11, 173, 480, 475), (390, 469, 477, 481), (173, 258, 482, 480), (414, 315, 478, 484), (124, 341, 485, 483), (341, 390, 481, 485), (258, 414, 484, 482), (493, 500, 489, 490), (490, 489, 492), (491, 490, 492), (494, 493, 490, 491), (499, 494, 491, 495), (495, 491, 492, 498), (487, 486, 496, 501, 502), (488, 497, 486, 487), (486, 495, 498, 496), (497, 499, 495, 486), (501, 124, 504, 506), (502, 501, 506, 505), (506, 504, 503), (505, 506, 503), (509, 510, 239, 213), (508, 509, 213, 79), (510, 507, 80, 239), (512, 513, 106, 242), (514, 511, 216, 105), (511, 512, 242, 216), (516, 518, 519, 517), (516, 515, 520, 518), (373, 365, 518, 520), (368, 29, 517, 519), (365, 368, 519, 518), (29, 7, 516, 517), (522, 523, 524, 521), (522, 521, 527, 526), (521, 525, 528, 527), (521, 524, 531, 525), (525, 529, 530, 528), (525, 531, 532, 529), (88, 74, 528, 530), (76, 81, 532, 531), (3, 4, 523, 522), (5, 76, 531, 524)])
me_cube.polygons.foreach_set('use_smooth', [True] * 508)
me_cube.polygons.foreach_set('material_index', [4, 0, 0, 0, 0, 0, 0, 0, 0, 0, 0, 0, 0, 0, 0, 0, 0, 0, 1, 0, 0, 0, 0, 0, 0, 0, 0, 0, 0, 0, 0, 0, 0, 0, 0, 0, 0, 1, 0, 0, 0, 0, 0, 0, 0, 0, 0, 1, 2, 0, 0, 0, 0, 0, 0, 0, 0, 0, 0, 0, 0, 0, 0, 0, 0, 0, 0, 0, 0, 0, 0, 0, 0, 0, 0, 0, 0, 0, 0, 0, 0, 0, 0, 0, 0, 0, 0, 0, 0, 0, 1, 0, 0, 1, 0, 0, 0, 0, 0, 0, 0, 0, 0, 0, 0, 0, 1, 0, 0, 0, 0, 0, 0, 0, 0, 0, 0, 1, 0, 0, 0, 0, 0, 1, 0, 0, 0, 0, 0, 0, 1, 0, 0, 0, 0, 0, 0, 4, 0, 0, 2, 0, 0, 0, 0, 0, 0, 0, 0, 0, 0, 0, 0, 0, 0, 0, 0, 0, 0, 0, 0, 0, 0, 0, 0, 0, 0, 0, 0, 0, 0, 1, 0, 0, 0, 0, 0, 0, 0, 0, 0, 0, 0, 1, 0, 0, 0, 0, 0, 1, 1, 0, 0, 1, 1, 1, 1, 1, 1, 0, 0, 0, 0, 0, 0, 0, 0, 0, 1, 1, 0, 0, 0, 1, 1, 0, 0, 0, 1, 1, 0, 0, 0, 0, 0, 0, 1, 1, 1, 1, 1, 1, 0, 1, 1, 0, 0, 0, 0, 0, 0, 0, 1, 1, 0, 1, 1, 1, 1, 0, 0, 1, 1, 1, 1, 0, 0, 0, 0, 0, 0, 1, 0, 0, 0, 0, 0, 0, 0, 0, 0, 0, 0, 0, 0, 0, 0, 0, 0, 0, 0, 0, 0, 0, 0, 0, 0, 0, 0, 1, 0, 0, 0, 0, 0, 0, 0, 4, 0, 0, 0, 0, 0, 0, 3, 4, 4, 4, 0, 0, 0, 0, 0, 0, 0, 0, 0, 0, 0, 0, 0, 0, 0, 1, 0, 0, 0, 0, 1, 1, 0, 1, 1, 1, 0, 1, 1, 0, 0, 0, 0, 0, 0, 0, 0, 0, 0, 0, 0, 0, 0, 1, 0, 0, 0, 0, 0, 0, 0, 0, 2, 0, 0, 0, 0, 0, 0, 0, 0, 0, 0, 2, 2, 2, 2, 2, 2, 2, 0, 0, 0, 0, 0, 0, 0, 0, 0, 0, 0, 1, 0, 0, 0, 0, 0, 0, 0, 0, 0, 0, 0, 0, 0, 0, 1, 1, 0, 1, 0, 0, 0, 0, 0, 0, 0, 0, 0, 0, 0, 0, 0, 0, 1, 0, 0, 0, 0, 1, 1, 0, 1, 1, 0, 0, 2, 2, 0, 0, 0, 0, 0, 0, 0, 0, 0, 0, 0, 0, 2, 0, 2, 0, 2, 0, 2, 0, 0, 0, 0, 5, 4, 4, 0, 0, 0, 0, 0, 0, 0, 0, 0, 0, 0, 0, 0, 0, 0, 0, 0, 0, 0, 0, 0, 0, 4, 4, 0, 0, 0, 0, 0, 0, 0, 0, 0, 0, 0, 0, 0, 0, 0, 0, 0, 0, 0, 0, 0, 0])
me_cube.materials.append(mat_material_003)
me_cube.materials.append(mat_material)
me_cube.materials.append(mat_material_001)
me_cube.materials.append(mat_material_004)
me_cube.materials.append(mat_material_005)
me_cube.materials.append(mat_material_002)
me_cube.use_remesh_preserve_volume = False
me_cube.use_remesh_preserve_attributes = False
me_cube.use_mirror_vertex_groups = False
me_cube.update()
me_cube_002 = bpy.data.meshes.new('Cube.002')
me_cube_002.from_pydata([(-0.07253, -0.07253, -0.07253), (-0.07253, -0.07253, 0.07253), (-0.07253, 0.07253, -0.07253), (-0.07253, 0.07253, 0.07253), (0.07253, -0.07253, -0.07253), (0.07253, -0.07253, 0.07253), (0.07253, 0.07253, -0.07253), (0.07253, 0.07253, 0.07253)], [], [(0, 1, 3, 2), (2, 3, 7, 6), (6, 7, 5, 4), (4, 5, 1, 0), (2, 6, 4, 0), (7, 3, 1, 5)])
me_cube_002.polygons.foreach_set('use_smooth', [True] * 6)
me_cube_002.use_remesh_preserve_volume = False
me_cube_002.use_remesh_preserve_attributes = False
me_cube_002.use_mirror_vertex_groups = False
me_cube_002.update()
arm_armature = bpy.data.armatures.new('Armature')  # bones are not reproduced

# ---- objects
ob_fz_vehicle = bpy.data.objects.new('fz_vehicle', None)
ob_fz_body = bpy.data.objects.new('fz_body', me_cube)
ob_fz_spawn_point_connector = bpy.data.objects.new('fz_spawn_point_connector', None)
ob_thruster = bpy.data.objects.new('thruster', None)
ob_fz_thruster_0 = bpy.data.objects.new('fz_thruster:0', None)
ob_repulsors = bpy.data.objects.new('repulsors', None)
ob_fz_repulsor_2 = bpy.data.objects.new('fz_repulsor:2', None)
ob_fz_repulsor_3 = bpy.data.objects.new('fz_repulsor:3', None)
ob_fz_repulsor_0 = bpy.data.objects.new('fz_repulsor:0', None)
ob_fz_repulsor_1 = bpy.data.objects.new('fz_repulsor:1', None)
ob_armature = bpy.data.objects.new('armature', arm_armature)
ob_arma = bpy.data.objects.new('arma', me_cube_002)

# ---- transforms, parenting, visibility, modifiers, constraints
ob_fz_vehicle.location = (0.0, 0.0, 0.0)
ob_fz_vehicle.lineart.crease_threshold = 0.0
ob_fz_body.parent = ob_fz_vehicle
ob_fz_body.location = (0.0, 0.0, 0.0)
ob_fz_body.lineart.crease_threshold = 0.0
_m = ob_fz_body.modifiers.new('Mirror', 'MIRROR')
_m.use_clip = True
_m = ob_fz_body.modifiers.new('Subsurf', 'SUBSURF')
_m.uv_smooth = 'PRESERVE_CORNERS'
_m.quality = 2
_m.show_only_control_edges = False
_m = ob_fz_body.modifiers.new('Decimate', 'DECIMATE')
_m.ratio = 0.7169
_m.use_symmetry = True
ob_fz_spawn_point_connector.parent = ob_fz_vehicle
ob_fz_spawn_point_connector.location = (0.0, 2.235e-08, -0.4266)
ob_fz_spawn_point_connector.lineart.crease_threshold = 0.0
ob_thruster.parent = ob_fz_vehicle
ob_thruster.location = (0.0, 0.0, 0.0)
ob_thruster.lineart.crease_threshold = 0.0
ob_fz_thruster_0.parent = ob_fz_vehicle
ob_fz_thruster_0.location = (0.0, 0.0, 0.0)
ob_fz_thruster_0.rotation_euler = (-1.571, -2.22e-16, 2.231e-16)
ob_fz_thruster_0.lineart.crease_threshold = 0.0
ob_repulsors.parent = ob_fz_vehicle
ob_repulsors.location = (0.0, 0.0, 0.0)
ob_repulsors.lineart.crease_threshold = 0.0
ob_fz_repulsor_2.parent = ob_fz_vehicle
ob_fz_repulsor_2.location = (-1.5, -2.0, 0.0)
ob_fz_repulsor_2.show_instancer_for_render = False
ob_fz_repulsor_2.instance_type = 'COLLECTION'
ob_fz_repulsor_2.lineart.crease_threshold = 0.0
ob_fz_repulsor_3.parent = ob_fz_vehicle
ob_fz_repulsor_3.location = (1.1, -2.0, 0.2)
ob_fz_repulsor_3.show_instancer_for_render = False
ob_fz_repulsor_3.instance_type = 'COLLECTION'
ob_fz_repulsor_3.lineart.crease_threshold = 0.0
ob_fz_repulsor_0.parent = ob_fz_vehicle
ob_fz_repulsor_0.location = (-1.0, 2.1, 0.2)
ob_fz_repulsor_0.show_instancer_for_render = False
ob_fz_repulsor_0.instance_type = 'COLLECTION'
ob_fz_repulsor_0.lineart.crease_threshold = 0.0
ob_fz_repulsor_1.parent = ob_fz_vehicle
ob_fz_repulsor_1.location = (1.0, 2.1, 0.2)
ob_fz_repulsor_1.show_instancer_for_render = False
ob_fz_repulsor_1.instance_type = 'COLLECTION'
ob_fz_repulsor_1.lineart.crease_threshold = 0.0
ob_armature.location = (0.0, 0.0, 0.0)
ob_armature.lineart.crease_threshold = 0.0
ob_arma.parent = ob_armature
ob_arma.location = (0.0, 0.0, 0.0)
ob_arma.lineart.crease_threshold = 0.0
_vg = ob_arma.vertex_groups.new(name='main')
_vg = ob_arma.vertex_groups.new(name='repulsor_bone:0')
_vg = ob_arma.vertex_groups.new(name='repulsor_bone:1')
_vg = ob_arma.vertex_groups.new(name='repulsor_bone:2')
_vg = ob_arma.vertex_groups.new(name='repulsor_bone:3')
_m = ob_arma.modifiers.new('Armature', 'ARMATURE')
_m = ob_arma.modifiers.new('Armature.001', 'ARMATURE')
_m.object = ob_armature
ob_fz_repulsor_2.instance_collection = col_gem
ob_fz_repulsor_3.instance_collection = col_gem
ob_fz_repulsor_0.instance_collection = col_gem
ob_fz_repulsor_1.instance_collection = col_gem

# ---- collection membership
col_collection_1.objects.link(ob_fz_vehicle)
col_collection_1.objects.link(ob_fz_body)
col_collection_1.objects.link(ob_fz_spawn_point_connector)
col_collection_1.objects.link(ob_thruster)
col_collection_1.objects.link(ob_fz_thruster_0)
col_collection_1.objects.link(ob_repulsors)
col_collection_1.objects.link(ob_fz_repulsor_2)
col_collection_1.objects.link(ob_fz_repulsor_3)
col_collection_1.objects.link(ob_fz_repulsor_0)
col_collection_1.objects.link(ob_fz_repulsor_1)
col_collection_1.objects.link(ob_armature)
col_collection_1.objects.link(ob_arma)

# ---- scene / render settings (as saved in the file)
scene.frame_start = 1; scene.frame_end = 250; scene.frame_set(0)
scene.render.engine = 'BLENDER_EEVEE_NEXT'
scene.render.resolution_percentage = 50
scene.render.dither_intensity = 0.0
scene.cycles.use_denoising = False
scene.cycles.samples = 128
scene.cycles.sampling_pattern = 'TABULATED_SOBOL'
scene.cycles.use_adaptive_sampling = False
scene.cycles.use_light_tree = False
scene.view_settings.view_transform = 'Standard'
bpy.context.view_layer.update()

# ---- added for rendering (the .blend has no active camera and no usable light): camera, sun
cam_auto = bpy.data.cameras.new('AutoCamera')
cam_auto.lens = 50.0
cam_auto.sensor_width = 36.0
cam_auto.clip_end = 1000.0
ob_auto_camera = bpy.data.objects.new('AutoCamera', cam_auto)
scene.collection.objects.link(ob_auto_camera)
ob_auto_camera.location = (6.07964, -7.25957, 5.39092)
ob_auto_camera.rotation_euler = (1.09748, -7.21219e-08, 0.694738)
scene.camera = ob_auto_camera
light_auto_sun = bpy.data.lights.new('AutoSun', 'SUN')
light_auto_sun.energy = 3.0
light_auto_sun.angle = 0.0523599
ob_auto_sun = bpy.data.objects.new('AutoSun', light_auto_sun)
scene.collection.objects.link(ob_auto_sun)
ob_auto_sun.rotation_euler = (0.872665, 0.174533, 0.523599)
bpy.context.view_layer.update()
